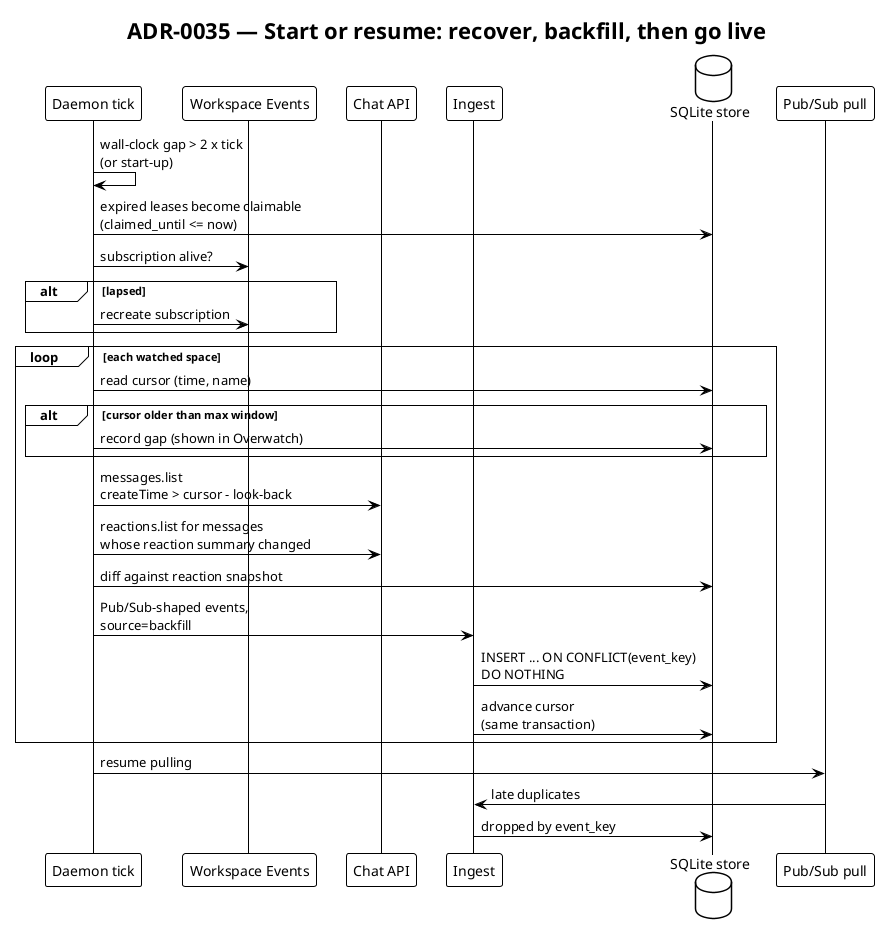

The diagram above was rendered by PlantUML. Its source (embedded in the PNG):
@startuml resume-backfill
!theme plain
title ADR-0035 — Start or resume: recover, backfill, then go live

participant "Daemon tick" as Tick
participant "Workspace Events" as WSE
participant "Chat API" as Chat
participant "Ingest" as Ingest
database "SQLite store" as DB
participant "Pub/Sub pull" as Pull

Tick -> Tick : wall-clock gap > 2 x tick\n(or start-up)
Tick -> DB : expired leases become claimable\n(claimed_until <= now)
Tick -> WSE : subscription alive?
alt lapsed
  Tick -> WSE : recreate subscription
end
loop each watched space
  Tick -> DB : read cursor (time, name)
  alt cursor older than max window
    Tick -> DB : record gap (shown in Overwatch)
  end
  Tick -> Chat : messages.list\ncreateTime > cursor - look-back
  Tick -> Chat : reactions.list for messages\nwhose reaction summary changed
  Tick -> DB : diff against reaction snapshot
  Tick -> Ingest : Pub/Sub-shaped events,\nsource=backfill
  Ingest -> DB : INSERT ... ON CONFLICT(event_key)\nDO NOTHING
  Ingest -> DB : advance cursor\n(same transaction)
end
Tick -> Pull : resume pulling
Pull -> Ingest : late duplicates
Ingest -> DB : dropped by event_key
@enduml